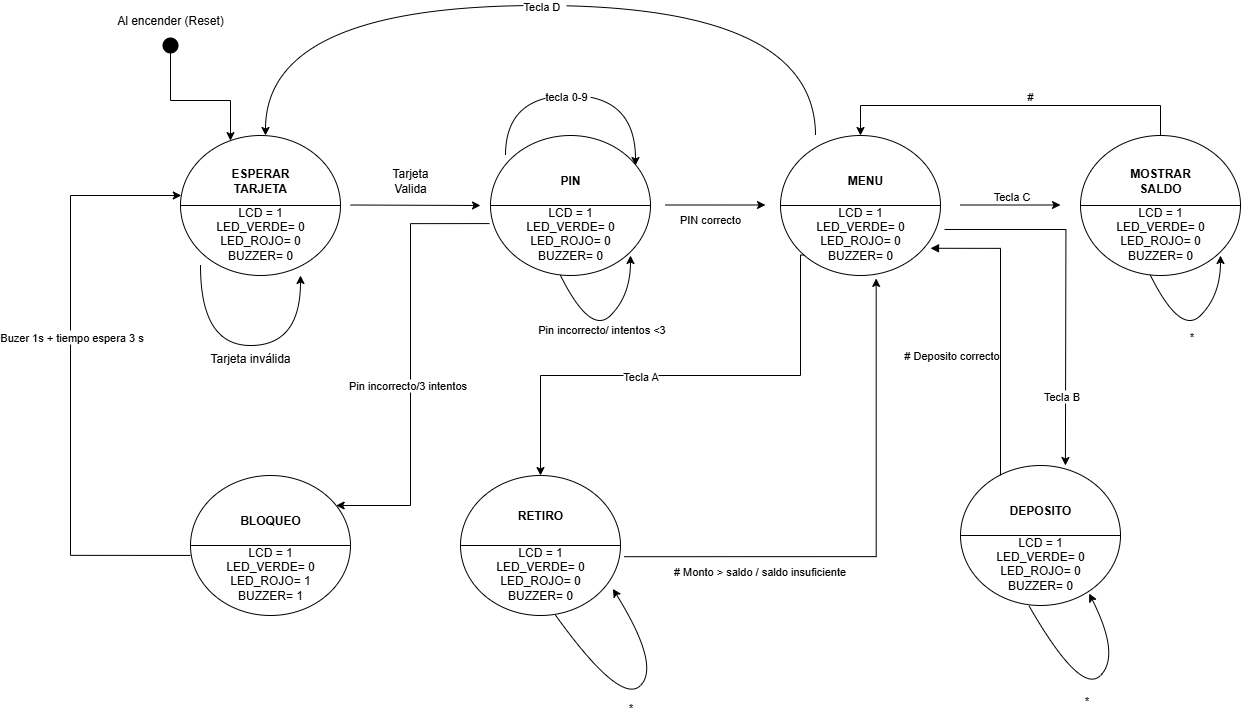

The diagram above was exported from draw.io. Its source (the exported page's mxGraphModel, read from the mxfile embedded in the PNG):
<mxGraphModel dx="1469" dy="873" grid="1" gridSize="10" guides="1" tooltips="1" connect="1" arrows="1" fold="1" page="1" pageScale="1" pageWidth="827" pageHeight="1169" background="#ffffff" math="0" shadow="0">
  <root>
    <mxCell id="0" />
    <mxCell id="1" parent="0" />
    <mxCell id="5GIH1G3t6thSM6OFRRtq-1" value="" style="shape=lineEllipse;perimeter=ellipsePerimeter;whiteSpace=wrap;html=1;backgroundOutline=1;" parent="1" vertex="1">
      <mxGeometry x="320" y="270" width="160" height="140" as="geometry" />
    </mxCell>
    <mxCell id="DSACjpVpF9gtxn2Vfj9o-1" value="&lt;b&gt;ESPERAR TARJETA&lt;/b&gt;" style="text;html=1;whiteSpace=wrap;strokeColor=none;fillColor=none;align=center;verticalAlign=middle;rounded=0;" parent="1" vertex="1">
      <mxGeometry x="370" y="300" width="60" height="30" as="geometry" />
    </mxCell>
    <mxCell id="DSACjpVpF9gtxn2Vfj9o-2" value="LCD = 1&lt;div&gt;LED_VERDE= 0&lt;/div&gt;&lt;div&gt;LED_ROJO= 0&lt;/div&gt;&lt;div&gt;BUZZER= 0&lt;br&gt;&lt;div&gt;&lt;br&gt;&lt;/div&gt;&lt;/div&gt;" style="text;html=1;whiteSpace=wrap;strokeColor=none;fillColor=none;align=center;verticalAlign=middle;rounded=0;" parent="1" vertex="1">
      <mxGeometry x="310" y="360" width="180" height="30" as="geometry" />
    </mxCell>
    <mxCell id="E2pJXycuRQL2NPjk6Y3B-2" value="" style="shape=lineEllipse;perimeter=ellipsePerimeter;whiteSpace=wrap;html=1;backgroundOutline=1;" parent="1" vertex="1">
      <mxGeometry x="630" y="270" width="160" height="140" as="geometry" />
    </mxCell>
    <mxCell id="E2pJXycuRQL2NPjk6Y3B-3" value="&lt;b&gt;PIN&lt;/b&gt;" style="text;html=1;whiteSpace=wrap;strokeColor=none;fillColor=none;align=center;verticalAlign=middle;rounded=0;" parent="1" vertex="1">
      <mxGeometry x="680" y="300" width="60" height="30" as="geometry" />
    </mxCell>
    <mxCell id="E2pJXycuRQL2NPjk6Y3B-4" value="LCD = 1&lt;div&gt;LED_VERDE= 0&lt;/div&gt;&lt;div&gt;LED_ROJO= 0&lt;/div&gt;&lt;div&gt;BUZZER= 0&lt;br&gt;&lt;div&gt;&lt;br&gt;&lt;/div&gt;&lt;/div&gt;" style="text;html=1;whiteSpace=wrap;strokeColor=none;fillColor=none;align=center;verticalAlign=middle;rounded=0;" parent="1" vertex="1">
      <mxGeometry x="620" y="360" width="180" height="30" as="geometry" />
    </mxCell>
    <mxCell id="aySfaWB9E295WM1mIMkM-1" value="" style="shape=lineEllipse;perimeter=ellipsePerimeter;whiteSpace=wrap;html=1;backgroundOutline=1;" parent="1" vertex="1">
      <mxGeometry x="920" y="270" width="160" height="140" as="geometry" />
    </mxCell>
    <mxCell id="aySfaWB9E295WM1mIMkM-2" value="&lt;b&gt;MENU&lt;/b&gt;" style="text;html=1;whiteSpace=wrap;strokeColor=none;fillColor=none;align=center;verticalAlign=middle;rounded=0;" parent="1" vertex="1">
      <mxGeometry x="960" y="300" width="90" height="30" as="geometry" />
    </mxCell>
    <mxCell id="aySfaWB9E295WM1mIMkM-3" value="LCD = 1&lt;div&gt;LED_VERDE= 0&lt;/div&gt;&lt;div&gt;LED_ROJO= 0&lt;/div&gt;&lt;div&gt;BUZZER= 0&lt;br&gt;&lt;div&gt;&lt;br&gt;&lt;/div&gt;&lt;/div&gt;" style="text;html=1;whiteSpace=wrap;strokeColor=none;fillColor=none;align=center;verticalAlign=middle;rounded=0;" parent="1" vertex="1">
      <mxGeometry x="910" y="360" width="180" height="30" as="geometry" />
    </mxCell>
    <mxCell id="iPtNcbnpQ7NF4q6IjfQ6-1" value="" style="shape=lineEllipse;perimeter=ellipsePerimeter;whiteSpace=wrap;html=1;backgroundOutline=1;" parent="1" vertex="1">
      <mxGeometry x="1220" y="270" width="160" height="140" as="geometry" />
    </mxCell>
    <mxCell id="iPtNcbnpQ7NF4q6IjfQ6-2" value="&lt;b&gt;MOSTRAR SALDO&lt;/b&gt;" style="text;html=1;whiteSpace=wrap;strokeColor=none;fillColor=none;align=center;verticalAlign=middle;rounded=0;" parent="1" vertex="1">
      <mxGeometry x="1270" y="300" width="60" height="30" as="geometry" />
    </mxCell>
    <mxCell id="iPtNcbnpQ7NF4q6IjfQ6-3" value="LCD = 1&lt;div&gt;LED_VERDE= 0&lt;/div&gt;&lt;div&gt;LED_ROJO= 0&lt;/div&gt;&lt;div&gt;BUZZER= 0&lt;br&gt;&lt;div&gt;&lt;br&gt;&lt;/div&gt;&lt;/div&gt;" style="text;html=1;whiteSpace=wrap;strokeColor=none;fillColor=none;align=center;verticalAlign=middle;rounded=0;" parent="1" vertex="1">
      <mxGeometry x="1210" y="360" width="180" height="30" as="geometry" />
    </mxCell>
    <mxCell id="Zyb5yybyLNzQkvS4LNOq-1" value="" style="shape=lineEllipse;perimeter=ellipsePerimeter;whiteSpace=wrap;html=1;backgroundOutline=1;" parent="1" vertex="1">
      <mxGeometry x="330" y="610" width="160" height="140" as="geometry" />
    </mxCell>
    <mxCell id="Zyb5yybyLNzQkvS4LNOq-2" value="&lt;b&gt;BLOQUEO&lt;/b&gt;" style="text;html=1;whiteSpace=wrap;strokeColor=none;fillColor=none;align=center;verticalAlign=middle;rounded=0;" parent="1" vertex="1">
      <mxGeometry x="380" y="640" width="60" height="30" as="geometry" />
    </mxCell>
    <mxCell id="Zyb5yybyLNzQkvS4LNOq-3" value="LCD = 1&lt;div&gt;LED_VERDE= 0&lt;/div&gt;&lt;div&gt;LED_ROJO= 1&lt;/div&gt;&lt;div&gt;BUZZER= 1&lt;br&gt;&lt;div&gt;&lt;br&gt;&lt;/div&gt;&lt;/div&gt;" style="text;html=1;whiteSpace=wrap;strokeColor=none;fillColor=none;align=center;verticalAlign=middle;rounded=0;" parent="1" vertex="1">
      <mxGeometry x="320" y="700" width="180" height="30" as="geometry" />
    </mxCell>
    <mxCell id="PKfeMpVkpTdsoHfKjSbG-1" value="" style="shape=lineEllipse;perimeter=ellipsePerimeter;whiteSpace=wrap;html=1;backgroundOutline=1;" parent="1" vertex="1">
      <mxGeometry x="600" y="610" width="160" height="140" as="geometry" />
    </mxCell>
    <mxCell id="PKfeMpVkpTdsoHfKjSbG-2" value="&lt;b&gt;RETIRO&lt;/b&gt;" style="text;html=1;whiteSpace=wrap;strokeColor=none;fillColor=none;align=center;verticalAlign=middle;rounded=0;" parent="1" vertex="1">
      <mxGeometry x="650" y="640" width="60" height="20" as="geometry" />
    </mxCell>
    <mxCell id="PKfeMpVkpTdsoHfKjSbG-3" value="LCD = 1&lt;div&gt;LED_VERDE= 0&lt;/div&gt;&lt;div&gt;LED_ROJO= 0&lt;/div&gt;&lt;div&gt;BUZZER= 0&lt;br&gt;&lt;div&gt;&lt;br&gt;&lt;/div&gt;&lt;/div&gt;" style="text;html=1;whiteSpace=wrap;strokeColor=none;fillColor=none;align=center;verticalAlign=middle;rounded=0;" parent="1" vertex="1">
      <mxGeometry x="590" y="700" width="180" height="30" as="geometry" />
    </mxCell>
    <mxCell id="EOJqLiSbfPD0cK2Ysvcr-1" value="" style="shape=lineEllipse;perimeter=ellipsePerimeter;whiteSpace=wrap;html=1;backgroundOutline=1;" parent="1" vertex="1">
      <mxGeometry x="1100" y="600" width="160" height="140" as="geometry" />
    </mxCell>
    <mxCell id="EOJqLiSbfPD0cK2Ysvcr-2" value="&lt;b&gt;DEPOSITO&lt;/b&gt;" style="text;html=1;whiteSpace=wrap;strokeColor=none;fillColor=none;align=center;verticalAlign=middle;rounded=0;" parent="1" vertex="1">
      <mxGeometry x="1150" y="630" width="60" height="30" as="geometry" />
    </mxCell>
    <mxCell id="EOJqLiSbfPD0cK2Ysvcr-3" value="LCD = 1&lt;div&gt;LED_VERDE= 0&lt;/div&gt;&lt;div&gt;LED_ROJO= 0&lt;/div&gt;&lt;div&gt;BUZZER= 0&lt;br&gt;&lt;div&gt;&lt;br&gt;&lt;/div&gt;&lt;/div&gt;" style="text;html=1;whiteSpace=wrap;strokeColor=none;fillColor=none;align=center;verticalAlign=middle;rounded=0;" parent="1" vertex="1">
      <mxGeometry x="1090" y="690" width="180" height="30" as="geometry" />
    </mxCell>
    <mxCell id="rLTc7981CWjQK-A-Xqff-1" value="" style="endArrow=classic;html=1;rounded=0;edgeStyle=orthogonalEdgeStyle;curved=1;curveGeometry=1;" parent="1" edge="1">
      <mxGeometry x="0.1246" width="50" height="50" relative="1" as="geometry">
        <Array as="points">
          <mxPoint x="340" y="480" />
          <mxPoint x="440" y="480" />
          <mxPoint x="440" y="410" />
        </Array>
        <mxPoint x="340" y="400" as="sourcePoint" />
        <mxPoint x="440" y="410" as="targetPoint" />
      </mxGeometry>
    </mxCell>
    <mxCell id="2OQwcxfQvreYk8EhDQUA-1" value="Tarjeta inválida&lt;div&gt;&lt;br&gt;&lt;/div&gt;" style="text;html=1;whiteSpace=wrap;strokeColor=none;fillColor=none;align=center;verticalAlign=middle;rounded=0;" parent="1" vertex="1">
      <mxGeometry x="330" y="485" width="120" height="30" as="geometry" />
    </mxCell>
    <mxCell id="BuK-kgBcqg5IUc25IqwD-2" value="" style="endArrow=classic;html=1;rounded=0;edgeStyle=orthogonalEdgeStyle;elbow=vertical;curved=1;curveGeometry=1;" parent="1" edge="1">
      <mxGeometry x="0.0704" relative="1" as="geometry">
        <Array as="points">
          <mxPoint x="955" y="140" />
          <mxPoint x="405" y="140" />
        </Array>
        <mxPoint x="955" y="270" as="sourcePoint" />
        <mxPoint x="405" y="270" as="targetPoint" />
      </mxGeometry>
    </mxCell>
    <mxCell id="BuK-kgBcqg5IUc25IqwD-3" value="Tecla D&amp;nbsp;&amp;nbsp;" style="edgeLabel;resizable=0;html=1;;align=center;verticalAlign=middle;" parent="BuK-kgBcqg5IUc25IqwD-2" connectable="0" vertex="1">
      <mxGeometry x="0.0704" relative="1" as="geometry">
        <mxPoint x="31" as="offset" />
      </mxGeometry>
    </mxCell>
    <mxCell id="RAMcsV07UytJ0ub4P7vm-1" value="" style="endArrow=classic;html=1;rounded=0;" parent="1" edge="1">
      <mxGeometry relative="1" as="geometry">
        <mxPoint x="490" y="339.5" as="sourcePoint" />
        <mxPoint x="620" y="340" as="targetPoint" />
      </mxGeometry>
    </mxCell>
    <mxCell id="OmOMqgl2tsnBn9_lRgZB-1" value="" style="endArrow=classic;html=1;rounded=0;edgeStyle=orthogonalEdgeStyle;curved=1;curveGeometry=1;" parent="1" edge="1">
      <mxGeometry x="-0.21" relative="1" as="geometry">
        <Array as="points">
          <mxPoint x="645" y="230" />
          <mxPoint x="775" y="230" />
        </Array>
        <mxPoint x="645" y="290" as="sourcePoint" />
        <mxPoint x="775" y="300" as="targetPoint" />
      </mxGeometry>
    </mxCell>
    <mxCell id="OmOMqgl2tsnBn9_lRgZB-2" value="tecla 0-9&amp;nbsp;" style="edgeLabel;resizable=0;html=1;;align=center;verticalAlign=middle;" parent="OmOMqgl2tsnBn9_lRgZB-1" connectable="0" vertex="1">
      <mxGeometry x="-0.21" relative="1" as="geometry">
        <mxPoint x="18" as="offset" />
      </mxGeometry>
    </mxCell>
    <mxCell id="tSy7w9TERc2pxSXnLJPg-1" value="" style="endArrow=classic;html=1;rounded=0;" parent="1" edge="1">
      <mxGeometry relative="1" as="geometry">
        <mxPoint x="805" y="339.5" as="sourcePoint" />
        <mxPoint x="905" y="339.5" as="targetPoint" />
      </mxGeometry>
    </mxCell>
    <mxCell id="tSy7w9TERc2pxSXnLJPg-3" value="PIN correcto&amp;nbsp;&lt;div&gt;&lt;br&gt;&lt;/div&gt;" style="edgeLabel;html=1;align=center;verticalAlign=middle;resizable=0;points=[];" parent="tSy7w9TERc2pxSXnLJPg-1" connectable="0" vertex="1">
      <mxGeometry x="-0.12" y="2" relative="1" as="geometry">
        <mxPoint x="1" y="23" as="offset" />
      </mxGeometry>
    </mxCell>
    <mxCell id="xz3U7OGVRrXnZNrOJt-0-1" value="" style="endArrow=classic;html=1;rounded=0;" parent="1" edge="1">
      <mxGeometry relative="1" as="geometry">
        <mxPoint x="1100" y="339.5" as="sourcePoint" />
        <mxPoint x="1200" y="339.5" as="targetPoint" />
      </mxGeometry>
    </mxCell>
    <mxCell id="xz3U7OGVRrXnZNrOJt-0-2" value="Tecla C" style="edgeLabel;resizable=0;html=1;;align=center;verticalAlign=middle;" parent="xz3U7OGVRrXnZNrOJt-0-1" connectable="0" vertex="1">
      <mxGeometry relative="1" as="geometry">
        <mxPoint y="-9" as="offset" />
      </mxGeometry>
    </mxCell>
    <mxCell id="wRa510HW2SoF1uDFKEdB-1" value="" style="endArrow=classic;html=1;rounded=0;edgeStyle=orthogonalEdgeStyle;exitX=0.5;exitY=0;exitDx=0;exitDy=0;" parent="1" source="iPtNcbnpQ7NF4q6IjfQ6-1" target="aySfaWB9E295WM1mIMkM-1" edge="1">
      <mxGeometry x="0.55" relative="1" as="geometry">
        <Array as="points">
          <mxPoint x="1300" y="240" />
          <mxPoint x="1000" y="240" />
        </Array>
        <mxPoint x="1240" y="260" as="sourcePoint" />
        <mxPoint x="1230" y="260" as="targetPoint" />
      </mxGeometry>
    </mxCell>
    <mxCell id="wRa510HW2SoF1uDFKEdB-2" value="#&amp;nbsp;" style="edgeLabel;resizable=0;html=1;;align=center;verticalAlign=middle;" parent="wRa510HW2SoF1uDFKEdB-1" connectable="0" vertex="1">
      <mxGeometry x="0.55" relative="1" as="geometry">
        <mxPoint x="119" y="-10" as="offset" />
      </mxGeometry>
    </mxCell>
    <mxCell id="VLDN_LIFuhxAn34UXq8i-1" value="" style="endArrow=classic;html=1;rounded=0;curved=1;curveGeometry=1;" parent="1" edge="1">
      <mxGeometry x="-0.0956" relative="1" as="geometry">
        <Array as="points">
          <mxPoint x="730" y="470" />
          <mxPoint x="770" y="430" />
        </Array>
        <mxPoint x="700" y="410" as="sourcePoint" />
        <mxPoint x="770" y="390" as="targetPoint" />
      </mxGeometry>
    </mxCell>
    <mxCell id="VLDN_LIFuhxAn34UXq8i-2" value="Pin incorrecto/ intentos &amp;lt;3&lt;div&gt;&lt;br&gt;&lt;/div&gt;" style="edgeLabel;resizable=0;html=1;;align=center;verticalAlign=middle;" parent="VLDN_LIFuhxAn34UXq8i-1" connectable="0" vertex="1">
      <mxGeometry x="-0.0956" relative="1" as="geometry">
        <mxPoint x="5" y="5" as="offset" />
      </mxGeometry>
    </mxCell>
    <mxCell id="qAW4DfvZw5kwCG59j75u-1" value="º" style="endArrow=classic;html=1;rounded=0;edgeStyle=orthogonalEdgeStyle;exitX=0;exitY=0.571;exitDx=0;exitDy=0;exitPerimeter=0;" parent="1" source="Zyb5yybyLNzQkvS4LNOq-1" target="5GIH1G3t6thSM6OFRRtq-1" edge="1">
      <mxGeometry x="0.1444" relative="1" as="geometry">
        <Array as="points">
          <mxPoint x="210" y="689.9" />
          <mxPoint x="210" y="330" />
        </Array>
        <mxPoint x="170" y="570" as="sourcePoint" />
        <mxPoint x="250" y="330" as="targetPoint" />
      </mxGeometry>
    </mxCell>
    <mxCell id="qAW4DfvZw5kwCG59j75u-2" value="Buzer 1s + tiempo espera 3 s" style="edgeLabel;resizable=0;html=1;;align=center;verticalAlign=middle;" parent="qAW4DfvZw5kwCG59j75u-1" connectable="0" vertex="1">
      <mxGeometry x="0.1444" relative="1" as="geometry" />
    </mxCell>
    <mxCell id="yY0eIZeR-WJxFKZo8k-w-1" value="" style="endArrow=classic;html=1;rounded=0;edgeStyle=orthogonalEdgeStyle;exitX=0.05;exitY=-0.064;exitDx=0;exitDy=0;exitPerimeter=0;" parent="1" source="E2pJXycuRQL2NPjk6Y3B-4" target="Zyb5yybyLNzQkvS4LNOq-1" edge="1">
      <mxGeometry x="0.6747" relative="1" as="geometry">
        <Array as="points">
          <mxPoint x="550" y="358.1" />
          <mxPoint x="550" y="640" />
        </Array>
        <mxPoint x="630" y="430" as="sourcePoint" />
        <mxPoint x="600" y="515" as="targetPoint" />
      </mxGeometry>
    </mxCell>
    <mxCell id="yY0eIZeR-WJxFKZo8k-w-2" value="Pin incorrecto/3 intentos" style="edgeLabel;resizable=0;html=1;;align=center;verticalAlign=middle;" parent="yY0eIZeR-WJxFKZo8k-w-1" connectable="0" vertex="1">
      <mxGeometry x="0.6747" relative="1" as="geometry">
        <mxPoint y="-121" as="offset" />
      </mxGeometry>
    </mxCell>
    <mxCell id="sDDF2tVX8Y8PF5UKd35e-1" value="" style="endArrow=classic;html=1;rounded=0;edgeStyle=orthogonalEdgeStyle;exitX=0;exitY=1;exitDx=0;exitDy=0;" parent="1" source="aySfaWB9E295WM1mIMkM-1" target="PKfeMpVkpTdsoHfKjSbG-1" edge="1">
      <mxGeometry x="-0.1283" relative="1" as="geometry">
        <Array as="points">
          <mxPoint x="940" y="389.5" />
          <mxPoint x="940" y="510" />
          <mxPoint x="680" y="510" />
        </Array>
        <mxPoint x="940" y="540" as="sourcePoint" />
        <mxPoint x="800" y="640" as="targetPoint" />
      </mxGeometry>
    </mxCell>
    <mxCell id="sDDF2tVX8Y8PF5UKd35e-2" value="Tecla A" style="edgeLabel;resizable=0;html=1;;align=center;verticalAlign=middle;" parent="sDDF2tVX8Y8PF5UKd35e-1" connectable="0" vertex="1">
      <mxGeometry x="-0.1283" relative="1" as="geometry">
        <mxPoint x="-73" as="offset" />
      </mxGeometry>
    </mxCell>
    <mxCell id="yDRRRvuQTqTbWYhCrsZ--1" value="" style="endArrow=classic;html=1;rounded=0;exitX=1.022;exitY=0.58;exitDx=0;exitDy=0;exitPerimeter=0;edgeStyle=orthogonalEdgeStyle;entryX=0.598;entryY=1.021;entryDx=0;entryDy=0;entryPerimeter=0;" parent="1" source="PKfeMpVkpTdsoHfKjSbG-1" target="aySfaWB9E295WM1mIMkM-1" edge="1">
      <mxGeometry x="-0.7067" relative="1" as="geometry">
        <mxPoint x="820" y="690" as="sourcePoint" />
        <mxPoint x="920" y="690" as="targetPoint" />
      </mxGeometry>
    </mxCell>
    <mxCell id="yDRRRvuQTqTbWYhCrsZ--2" value="&lt;div&gt;# Monto &amp;gt; saldo / saldo insuficiente&lt;/div&gt;" style="edgeLabel;resizable=0;html=1;;align=center;verticalAlign=middle;" parent="yDRRRvuQTqTbWYhCrsZ--1" connectable="0" vertex="1">
      <mxGeometry x="-0.7067" relative="1" as="geometry">
        <mxPoint x="58" y="14" as="offset" />
      </mxGeometry>
    </mxCell>
    <mxCell id="MFkKduJaWAMl396IVLpB-1" value="" style="endArrow=classic;html=1;rounded=0;entryX=0.249;entryY=0.036;entryDx=0;entryDy=0;entryPerimeter=0;edgeStyle=orthogonalEdgeStyle;exitX=0.967;exitY=0.133;exitDx=0;exitDy=0;exitPerimeter=0;" parent="1" source="aySfaWB9E295WM1mIMkM-3" edge="1">
      <mxGeometry x="0.4125" relative="1" as="geometry">
        <mxPoint x="1155.08" y="369.96" as="sourcePoint" />
        <mxPoint x="1204.92" y="600" as="targetPoint" />
      </mxGeometry>
    </mxCell>
    <mxCell id="MFkKduJaWAMl396IVLpB-2" value="Tecla B" style="edgeLabel;resizable=0;html=1;;align=center;verticalAlign=middle;" parent="MFkKduJaWAMl396IVLpB-1" connectable="0" vertex="1">
      <mxGeometry x="0.4125" relative="1" as="geometry">
        <mxPoint x="-5" y="35" as="offset" />
      </mxGeometry>
    </mxCell>
    <mxCell id="5uHIcK5IveqVDdQKvJ6J-1" value="" style="endArrow=none;html=1;rounded=0;edgeStyle=orthogonalEdgeStyle;endFill=0;startArrow=block;startFill=1;" parent="1" edge="1">
      <mxGeometry x="0.2517" relative="1" as="geometry">
        <Array as="points">
          <mxPoint x="1140" y="382.78" />
        </Array>
        <mxPoint x="1070" y="382.78" as="sourcePoint" />
        <mxPoint x="1140" y="610.0027914413702" as="targetPoint" />
      </mxGeometry>
    </mxCell>
    <mxCell id="5uHIcK5IveqVDdQKvJ6J-2" value="&lt;div&gt;# Deposito correcto&lt;/div&gt;" style="edgeLabel;resizable=0;html=1;;align=center;verticalAlign=middle;" parent="5uHIcK5IveqVDdQKvJ6J-1" connectable="0" vertex="1">
      <mxGeometry x="0.2517" relative="1" as="geometry">
        <mxPoint x="-50" y="-9" as="offset" />
      </mxGeometry>
    </mxCell>
    <mxCell id="o225yQ44qiezACdV168_-2" value="" style="edgeStyle=orthogonalEdgeStyle;rounded=0;orthogonalLoop=1;jettySize=auto;html=1;" parent="1" source="o225yQ44qiezACdV168_-1" target="5GIH1G3t6thSM6OFRRtq-1" edge="1">
      <mxGeometry x="0.1715" relative="1" as="geometry">
        <Array as="points">
          <mxPoint x="310" y="235" />
          <mxPoint x="370" y="235" />
        </Array>
      </mxGeometry>
    </mxCell>
    <mxCell id="o225yQ44qiezACdV168_-1" value="" style="shape=waypoint;sketch=0;fillStyle=solid;size=6;pointerEvents=1;points=[];fillColor=none;resizable=0;rotatable=0;perimeter=centerPerimeter;snapToPoint=1;strokeWidth=6;" parent="1" vertex="1">
      <mxGeometry x="300" y="170" width="20" height="20" as="geometry" />
    </mxCell>
    <mxCell id="hAz-6Z4Huhpd0gbCF2bW-1" value="&lt;span style=&quot;white-space: nowrap;&quot;&gt;Al encender (Reset)&lt;/span&gt;" style="text;html=1;whiteSpace=wrap;strokeColor=none;fillColor=none;align=center;verticalAlign=middle;rounded=0;" parent="1" vertex="1">
      <mxGeometry x="280" y="140" width="60" height="30" as="geometry" />
    </mxCell>
    <mxCell id="to3XyWXPGQNCjEcB2qor-1" value="Tarjeta Valida" style="text;html=1;align=center;verticalAlign=middle;whiteSpace=wrap;rounded=0;" vertex="1" parent="1">
      <mxGeometry x="520" y="300" width="60" height="30" as="geometry" />
    </mxCell>
    <mxCell id="to3XyWXPGQNCjEcB2qor-3" value="" style="endArrow=classic;html=1;rounded=0;curved=1;curveGeometry=1;" edge="1" parent="1">
      <mxGeometry x="-0.0956" relative="1" as="geometry">
        <Array as="points">
          <mxPoint x="1320" y="470" />
          <mxPoint x="1360" y="430" />
        </Array>
        <mxPoint x="1290" y="410" as="sourcePoint" />
        <mxPoint x="1360" y="390" as="targetPoint" />
      </mxGeometry>
    </mxCell>
    <mxCell id="to3XyWXPGQNCjEcB2qor-4" value="&lt;div&gt;*&lt;/div&gt;" style="edgeLabel;resizable=0;html=1;;align=center;verticalAlign=middle;" connectable="0" vertex="1" parent="to3XyWXPGQNCjEcB2qor-3">
      <mxGeometry x="-0.0956" relative="1" as="geometry">
        <mxPoint x="5" y="5" as="offset" />
      </mxGeometry>
    </mxCell>
    <mxCell id="to3XyWXPGQNCjEcB2qor-5" value="" style="endArrow=classic;html=1;rounded=0;curved=1;curveGeometry=1;entryX=0.804;entryY=0.915;entryDx=0;entryDy=0;entryPerimeter=0;exitX=0.428;exitY=1.002;exitDx=0;exitDy=0;exitPerimeter=0;" edge="1" parent="1" source="EOJqLiSbfPD0cK2Ysvcr-1" target="EOJqLiSbfPD0cK2Ysvcr-1">
      <mxGeometry x="-0.0956" relative="1" as="geometry">
        <Array as="points">
          <mxPoint x="1220" y="830" />
          <mxPoint x="1260" y="790" />
        </Array>
        <mxPoint x="1190" y="770" as="sourcePoint" />
        <mxPoint x="1260" y="750" as="targetPoint" />
      </mxGeometry>
    </mxCell>
    <mxCell id="to3XyWXPGQNCjEcB2qor-6" value="&lt;div&gt;*&lt;/div&gt;" style="edgeLabel;resizable=0;html=1;;align=center;verticalAlign=middle;" connectable="0" vertex="1" parent="to3XyWXPGQNCjEcB2qor-5">
      <mxGeometry x="-0.0956" relative="1" as="geometry">
        <mxPoint x="5" y="5" as="offset" />
      </mxGeometry>
    </mxCell>
    <mxCell id="to3XyWXPGQNCjEcB2qor-7" value="" style="endArrow=classic;html=1;rounded=0;curved=1;curveGeometry=1;entryX=0.902;entryY=0.778;entryDx=0;entryDy=0;entryPerimeter=0;exitX=0.594;exitY=0.998;exitDx=0;exitDy=0;exitPerimeter=0;" edge="1" parent="1" source="PKfeMpVkpTdsoHfKjSbG-1" target="PKfeMpVkpTdsoHfKjSbG-3">
      <mxGeometry x="-0.0956" relative="1" as="geometry">
        <Array as="points">
          <mxPoint x="760" y="840" />
          <mxPoint x="800" y="800" />
        </Array>
        <mxPoint x="730" y="780" as="sourcePoint" />
        <mxPoint x="800" y="760" as="targetPoint" />
      </mxGeometry>
    </mxCell>
    <mxCell id="to3XyWXPGQNCjEcB2qor-8" value="&lt;div&gt;*&lt;/div&gt;" style="edgeLabel;resizable=0;html=1;;align=center;verticalAlign=middle;" connectable="0" vertex="1" parent="to3XyWXPGQNCjEcB2qor-7">
      <mxGeometry x="-0.0956" relative="1" as="geometry">
        <mxPoint x="5" y="5" as="offset" />
      </mxGeometry>
    </mxCell>
  </root>
</mxGraphModel>